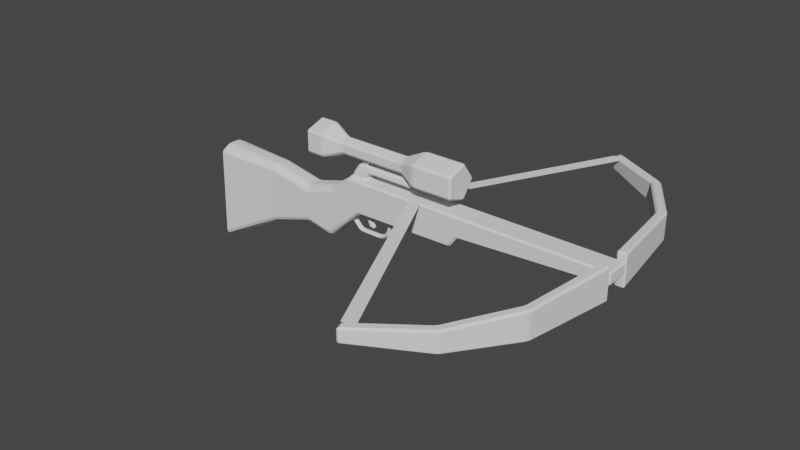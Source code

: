 # Source: Crossbow.blend  (saved by Blender 2.83.19; exported with 4.5.12 LTS)
import bpy
from mathutils import Matrix  # noqa: F401  (used for matrix-valued properties, if any)

bpy.ops.wm.read_factory_settings(use_empty=True)
scene = bpy.context.scene
scene.name = 'Scene'

# ---- collections
col_collection = bpy.data.collections.new('Collection'); scene.collection.children.link(col_collection)

# ---- world
world_world = bpy.data.worlds.new('World'); scene.world = world_world
world_world.use_nodes = True; world_world.node_tree.nodes.clear()
_N = world_world.node_tree.nodes; _L = world_world.node_tree.links
n0 = _N.new('ShaderNodeOutputWorld'); n0.name = 'World Output'; n0.location = (300, 300)
n1 = _N.new('ShaderNodeBackground'); n1.name = 'Background'; n1.location = (10, 300)
n1.inputs[0].default_value = (0.05088, 0.05088, 0.05088, 1.0)
_L.new(n1.outputs[0], n0.inputs[0])
n0.is_active_output = True
world_world.color = (0.05088, 0.05088, 0.05088)
world_world.use_sun_shadow = False
world_world.sun_shadow_jitter_overblur = 0.0

# ---- meshes
me_circle_002 = bpy.data.meshes.new('Circle.002')
me_circle_002.from_pydata([(-0.07155, 0.4917, -2.471), (-0.5391, 0.1519, -2.471), (-0.3605, -0.3978, -2.471), (0.2174, -0.3978, -2.471), (0.3961, 0.1519, -2.471), (-0.07155, 0.4917, 1.267), (-0.5391, 0.1519, 1.267), (-0.3605, -0.3978, 1.267), (0.2174, -0.3978, 1.267), (0.3961, 0.1519, 1.267), (-0.07155, 1.002, -3.407), (-1.024, 0.3096, -3.407), (-0.6604, -0.8105, -3.407), (0.5173, -0.8105, -3.407), (0.8812, 0.3096, -3.407), (-0.07155, 1.002, -4.368), (-1.024, 0.3096, -4.368), (-0.6604, -0.8105, -4.368), (0.5173, -0.8105, -4.368), (0.8812, 0.3096, -4.368), (-0.07155, 0.9724, 2.219), (-0.9963, 0.3005, 2.219), (-0.6431, -0.7867, 2.219), (0.5, -0.7867, 2.219), (0.8532, 0.3005, 2.219), (-0.07155, 0.9724, 4.416), (-0.9963, 0.3005, 4.416), (-0.6431, -0.7867, 4.416), (0.5, -0.7867, 4.416), (0.8532, 0.3005, 4.416), (0.7541, -0.0596, -1.473), (-0.009658, -0.0596, -1.473), (0.7541, 0.3173, -1.473), (-0.009658, 0.3173, -1.473), (0.7541, -0.0596, -1.101), (-0.009658, -0.0596, -1.101), (0.7541, 0.3173, -1.101), (-0.009658, 0.3173, -1.101), (0.7541, -0.0596, 0.9961), (-0.009658, -0.0596, 0.9961), (0.7541, 0.3173, 0.9961), (-0.009658, 0.3173, 0.9961), (0.7541, -0.0596, 1.368), (-0.009658, -0.0596, 1.368), (0.7541, 0.3173, 1.368), (-0.009658, 0.3173, 1.368), (7.235, -0.7178, -11.01), (2.276, -0.7178, -10.88), (4.804, -0.5088, -3.356), (2.368, -0.5088, -3.137), (5.266, -0.5088, -7.357), (2.38, -0.5088, -7.175), (2.842, -0.5088, -4.827), (4.488, -0.5088, -4.84), (3.126, -0.5088, -1.397), (1.346, -0.5088, -2.017), (3.031, -0.5088, 4.162), (1.346, -0.5088, 4.94), (2.463, -0.5088, 4.595), (1.346, -0.5088, 12.55), (2.02, -0.5088, 12.55), (7.235, 0.9828, -11.01), (2.276, 0.9828, -10.88), (1.346, 0.7739, -2.017), (1.346, 0.7739, 4.94), (5.266, 0.7739, -7.357), (4.804, 0.7739, -3.356), (4.488, 0.7739, -4.84), (2.38, 0.7739, -7.175), (2.842, 0.7739, -4.827), (2.368, 0.7739, -3.137), (1.346, 0.7739, 12.55), (2.02, 0.7739, 12.55), (2.463, 0.7739, 4.595), (3.126, 0.7739, -1.397), (3.031, 0.7739, 4.162), (1.346, -0.5088, -1.19), (1.346, 0.7739, -1.19), (7.523, 0.4822, -11.01), (7.523, -0.2171, -11.01), (1.346, 0.4822, -2.017), (1.346, -0.2171, -2.017), (5.505, 0.4822, -7.357), (5.505, -0.2171, -7.357), (5.043, 0.4822, -3.356), (5.043, -0.2171, -3.356), (2.609, 0.4822, -4.827), (2.609, -0.2171, -4.827), (1.346, 0.4822, 12.55), (1.346, -0.2171, 12.55), (3.126, 0.4822, -1.397), (3.126, -0.2171, -1.397), (1.988, -0.2171, -10.88), (1.988, 0.4822, -10.88), (1.346, -0.2171, 4.94), (1.346, 0.4822, 4.94), (4.727, -0.2171, -4.84), (4.727, 0.4822, -4.84), (2.146, -0.2171, -7.175), (2.146, 0.4822, -7.175), (2.134, -0.2171, -3.137), (2.134, 0.4822, -3.137), (2.02, -0.2171, 12.55), (2.02, 0.4822, 12.55), (2.463, -0.2171, 4.595), (2.463, 0.4822, 4.595), (3.031, -0.2171, 4.162), (3.031, 0.4822, 4.162), (1.346, 0.4822, -1.19), (1.346, -0.2171, -1.19), (0.9604, 0.4822, -1.821), (0.9604, -0.2171, -1.821), (0.9604, 0.4822, -0.9932), (0.9604, -0.2171, -0.9932), (0.5954, 0.38, -1.595), (0.5954, -0.115, -1.595), (0.5954, 0.38, -0.9932), (0.5954, -0.115, -0.9932), (0.9604, 0.4822, 1.634), (0.9604, -0.2171, 1.634), (0.5954, 0.38, 1.634), (0.5954, -0.115, 1.634), (2.591, -5.144, 11.4), (1.127, -5.144, 11.4), (2.725, -0.5088, 12.04), (0.993, -0.5088, 12.04), (2.591, -5.373, 11.86), (1.127, -5.373, 11.86), (2.725, -0.5088, 12.55), (0.993, -0.5088, 12.55), (2.411, -8.207, 9.505), (1.307, -8.207, 9.505), (1.307, -8.552, 9.879), (2.411, -8.552, 9.879), (2.23, -10.17, 6.389), (1.488, -10.17, 6.389), (1.488, -10.65, 6.555), (2.23, -10.65, 6.555), (1.488, -10.17, 6.389), (1.488, -10.05, 7.068), (1.346, -0.5088, 1.829), (1.346, -0.5088, 2.509), (3.961, -0.001668, -1.086), (3.042, -0.001668, -1.309), (3.961, 0.2826, -1.086), (3.042, 0.2826, -1.309), (3.961, -0.001668, -0.7597), (3.042, -0.001668, -0.9822), (3.961, 0.2826, -0.7597), (3.042, 0.2826, -0.9822), (3.655, -0.001668, -1.232), (3.348, -0.001668, -1.309), (3.348, 0.2826, -1.309), (3.655, 0.2826, -1.232), (3.348, 0.2826, -0.9822), (3.655, 0.2826, -0.9051), (3.348, -0.001668, -0.9822), (3.655, -0.001668, -0.9051), (4.389, -0.001669, -1.719), (4.183, -0.001669, -1.64), (4.389, 0.2826, -1.719), (4.183, 0.2826, -1.64), (4.396, -0.001669, -0.3894), (4.176, -0.001669, -0.3894), (4.396, 0.2826, -0.3894), (4.176, 0.2826, -0.3894), (3.839, 0.2445, -2.194), (3.839, -0.0398, -2.194), (3.662, -0.0398, -2.062), (3.662, 0.2445, -2.062), (3.993, 0.2826, -0.08103), (4.093, 0.2826, 0.115), (4.093, -0.001669, 0.115), (3.993, -0.001669, -0.08103), (2.936, 0.2826, 0.2376), (3.036, 0.2826, 0.4336), (3.036, -0.001669, 0.4336), (2.936, -0.001669, 0.2376), (2.591, 5.409, 11.4), (1.127, 5.409, 11.4), (2.725, 0.7739, 12.04), (0.993, 0.7739, 12.04), (2.591, 5.638, 11.86), (1.127, 5.638, 11.86), (2.725, 0.7739, 12.55), (0.993, 0.7739, 12.55), (2.411, 8.472, 9.505), (1.307, 8.472, 9.505), (1.307, 8.817, 9.879), (2.411, 8.817, 9.879), (2.23, 10.43, 6.389), (1.488, 10.43, 6.389), (1.488, 10.91, 6.555), (2.23, 10.91, 6.555), (1.488, 10.43, 6.389), (1.488, 10.32, 7.056), (1.346, 0.7739, 1.829), (1.346, 0.7739, 2.509)], [], [(4, 9, 8, 3), (2, 7, 6, 1), (0, 5, 9, 4), (3, 8, 7, 2), (1, 6, 5, 0), (3, 13, 14, 4), (1, 11, 12, 2), (4, 14, 10, 0), (2, 12, 13, 3), (0, 10, 11, 1), (13, 18, 19, 14), (11, 16, 17, 12), (14, 19, 15, 10), (12, 17, 18, 13), (10, 15, 16, 11), (8, 23, 22, 7), (6, 21, 20, 5), (9, 24, 23, 8), (7, 22, 21, 6), (5, 20, 24, 9), (24, 29, 28, 23), (22, 27, 26, 21), (20, 25, 29, 24), (23, 28, 27, 22), (21, 26, 25, 20), (26, 27, 28, 29, 25), (16, 15, 19, 18, 17), (30, 31, 33, 32), (32, 33, 37, 36), (36, 37, 35, 34), (34, 35, 31, 30), (32, 36, 34, 30), (37, 35, 31, 33), (38, 39, 41, 40), (40, 41, 45, 44), (44, 45, 43, 42), (42, 43, 39, 38), (40, 44, 42, 38), (45, 43, 39, 41), (51, 50, 53, 52), (50, 51, 47, 46), (52, 53, 48, 49), (49, 48, 54, 55), (55, 54, 56, 58, 57, 76), (57, 58, 60, 59), (92, 79, 46, 47), (109, 81, 55, 76), (79, 83, 50, 46), (96, 85, 48, 53), (98, 92, 47, 51), (100, 87, 52, 49), (102, 89, 59, 60), (104, 102, 60, 58), (85, 91, 54, 48), (87, 98, 51, 52), (89, 94, 57, 59), (81, 100, 49, 55), (83, 96, 53, 50), (106, 104, 58, 56), (91, 106, 56, 54), (94, 109, 76, 57), (64, 71, 72, 73), (75, 74, 63, 77, 64, 73), (70, 63, 74, 66), (69, 70, 66, 67), (67, 65, 68, 69), (62, 68, 65, 61), (64, 77, 108, 95), (95, 108, 109, 94), (74, 75, 107, 90), (90, 107, 106, 91), (75, 73, 105, 107), (107, 105, 104, 106), (65, 67, 97, 82), (82, 97, 96, 83), (63, 70, 101, 80), (80, 101, 100, 81), (71, 64, 95, 88), (88, 95, 94, 89), (69, 68, 99, 86), (86, 99, 98, 87), (66, 74, 90, 84), (84, 90, 91, 85), (73, 72, 103, 105), (105, 103, 102, 104), (72, 71, 88, 103), (103, 88, 89, 102), (70, 69, 86, 101), (101, 86, 87, 100), (68, 62, 93, 99), (99, 93, 92, 98), (67, 66, 84, 97), (97, 84, 85, 96), (61, 65, 82, 78), (78, 82, 83, 79), (77, 63, 80, 108), (109, 108, 112, 113), (62, 61, 78, 93), (93, 78, 79, 92), (112, 110, 114, 116), (108, 80, 110, 112), (80, 81, 111, 110), (81, 109, 113, 111), (116, 114, 115, 117), (110, 111, 115, 114), (111, 113, 117, 115), (112, 116, 120, 118), (119, 118, 120, 121), (116, 117, 121, 120), (113, 112, 118, 119), (117, 113, 119, 121), (122, 123, 125, 124), (124, 125, 129, 128), (128, 129, 127, 126), (127, 123, 131, 132), (124, 128, 126, 122), (129, 125, 123, 127), (132, 131, 135, 136), (126, 127, 132, 133), (123, 122, 130, 131), (122, 126, 133, 130), (137, 136, 135, 134), (133, 132, 136, 137), (130, 133, 137, 134), (131, 130, 134, 135), (138, 139, 141, 140), (151, 143, 145, 152), (152, 145, 149, 154), (154, 149, 147, 156), (156, 147, 143, 151), (144, 148, 146, 142), (149, 145, 143, 147), (146, 157, 150, 142), (157, 156, 151, 150), (148, 155, 157, 146), (155, 154, 156, 157), (144, 153, 155, 148), (153, 152, 154, 155), (142, 150, 153, 144), (150, 151, 152, 153), (161, 160, 166, 169), (160, 161, 165, 164), (162, 164, 171, 172), (162, 163, 159, 158), (160, 164, 162, 158), (165, 161, 159, 163), (167, 168, 169, 166), (158, 159, 168, 167), (159, 161, 169, 168), (160, 158, 167, 166), (173, 172, 176, 177), (165, 163, 173, 170), (164, 165, 170, 171), (163, 162, 172, 173), (175, 174, 177, 176), (172, 171, 175, 176), (170, 173, 177, 174), (171, 170, 174, 175), (178, 179, 181, 180), (180, 181, 185, 184), (184, 185, 183, 182), (183, 179, 187, 188), (180, 184, 182, 178), (185, 181, 179, 183), (188, 187, 191, 192), (182, 183, 188, 189), (179, 178, 186, 187), (178, 182, 189, 186), (193, 192, 191, 190), (189, 188, 192, 193), (186, 189, 193, 190), (187, 186, 190, 191), (194, 196, 197, 195)])
_uv = me_circle_002.uv_layers.new(name='UVMap')
_uv.uv.foreach_set('vector', [0.0, 0.0, 0.0, 0.0, 0.0, 0.0, 0.0, 0.0, 0.0, 0.0, 0.0, 0.0, 0.0, 0.0, 0.0, 0.0, 0.0, 0.0, 0.0, 0.0, 0.0, 0.0, 0.0, 0.0, 0.0, 0.0, 0.0, 0.0, 0.0, 0.0, 0.0, 0.0, 0.0, 0.0, 0.0, 0.0, 0.0, 0.0, 0.0, 0.0, 0.0, 0.0, 0.0, 0.0, 0.0, 0.0, 0.0, 0.0, 0.0, 0.0, 0.0, 0.0, 0.0, 0.0, 0.0, 0.0, 0.0, 0.0, 0.0, 0.0, 0.0, 0.0, 0.0, 0.0, 0.0, 0.0, 0.0, 0.0, 0.0, 0.0, 0.0, 0.0, 0.0, 0.0, 0.0, 0.0, 0.0, 0.0, 0.0, 0.0, 0.0, 0.0, 0.0, 0.0, 0.0, 0.0, 0.0, 0.0, 0.0, 0.0, 0.0, 0.0, 0.0, 0.0, 0.0, 0.0, 0.0, 0.0, 0.0, 0.0, 0.0, 0.0, 0.0, 0.0, 0.0, 0.0, 0.0, 0.0, 0.0, 0.0, 0.0, 0.0, 0.0, 0.0, 0.0, 0.0, 0.0, 0.0, 0.0, 0.0, 0.0, 0.0, 0.0, 0.0, 0.0, 0.0, 0.0, 0.0, 0.0, 0.0, 0.0, 0.0, 0.0, 0.0, 0.0, 0.0, 0.0, 0.0, 0.0, 0.0, 0.0, 0.0, 0.0, 0.0, 0.0, 0.0, 0.0, 0.0, 0.0, 0.0, 0.0, 0.0, 0.0, 0.0, 0.0, 0.0, 0.0, 0.0, 0.0, 0.0, 0.0, 0.0, 0.0, 0.0, 0.0, 0.0, 0.0, 0.0, 0.0, 0.0, 0.0, 0.0, 0.0, 0.0, 0.0, 0.0, 0.0, 0.0, 0.0, 0.0, 0.0, 0.0, 0.0, 0.0, 0.0, 0.0, 0.0, 0.0, 0.0, 0.0, 0.0, 0.0, 0.0, 0.0, 0.0, 0.0, 0.0, 0.0, 0.0, 0.0, 0.0, 0.0, 0.0, 0.0, 0.0, 0.0, 0.0, 0.0, 0.0, 0.0, 0.0, 0.0, 0.0, 0.0, 0.0, 0.0, 0.0, 0.0, 0.0, 0.0, 0.375, 0.0, 0.625, 0.0, 0.625, 0.25, 0.375, 0.25, 0.375, 0.25, 0.625, 0.25, 0.625, 0.5, 0.375, 0.5, 0.375, 0.5, 0.625, 0.5, 0.625, 0.75, 0.375, 0.75, 0.375, 0.75, 0.625, 0.75, 0.625, 1.0, 0.375, 1.0, 0.125, 0.5, 0.375, 0.5, 0.375, 0.75, 0.125, 0.75, 0.625, 0.5, 0.625, 0.75, 0.875, 0.75, 0.875, 0.5, 0.375, 0.0, 0.625, 0.0, 0.625, 0.25, 0.375, 0.25, 0.375, 0.25, 0.625, 0.25, 0.625, 0.5, 0.375, 0.5, 0.375, 0.5, 0.625, 0.5, 0.625, 0.75, 0.375, 0.75, 0.375, 0.75, 0.625, 0.75, 0.625, 1.0, 0.375, 1.0, 0.125, 0.5, 0.375, 0.5, 0.375, 0.75, 0.125, 0.75, 0.625, 0.5, 0.625, 0.75, 0.875, 0.75, 0.875, 0.5, 0.625, 0.75, 0.375, 0.75, 0.375, 0.75, 0.625, 0.75, 0.375, 0.75, 0.625, 0.75, 0.625, 1.0, 0.375, 1.0, 0.625, 0.75, 0.375, 0.75, 0.375, 0.75, 0.625, 0.75, 0.625, 0.75, 0.375, 0.75, 0.375, 0.75, 0.625, 0.75, 0.625, 0.75, 0.375, 0.75, 0.375, 0.75, 0.5, 0.75, 0.625, 0.75, 0.625, 0.75, 0.625, 0.75, 0.5, 0.75, 0.5, 0.75, 0.625, 0.75, 0.625, 1.0, 0.375, 1.0, 0.375, 1.0, 0.625, 1.0, 0.625, 0.75, 0.625, 0.75, 0.625, 0.75, 0.625, 0.75, 0.375, 1.0, 0.375, 0.75, 0.375, 0.75, 0.375, 1.0, 0.375, 0.75, 0.375, 0.75, 0.375, 0.75, 0.375, 0.75, 0.625, 0.75, 0.625, 1.0, 0.625, 1.0, 0.625, 0.75, 0.625, 0.75, 0.625, 0.75, 0.625, 0.75, 0.625, 0.75, 0.5, 0.75, 0.625, 0.75, 0.625, 0.75, 0.5, 0.75, 0.5, 0.75, 0.5, 0.75, 0.5, 0.75, 0.5, 0.75, 0.375, 0.75, 0.375, 0.75, 0.375, 0.75, 0.375, 0.75, 0.625, 0.75, 0.625, 0.75, 0.625, 0.75, 0.625, 0.75, 0.625, 0.75, 0.625, 0.75, 0.625, 0.75, 0.625, 0.75, 0.625, 0.75, 0.625, 0.75, 0.625, 0.75, 0.625, 0.75, 0.375, 0.75, 0.375, 0.75, 0.375, 0.75, 0.375, 0.75, 0.375, 0.75, 0.5, 0.75, 0.5, 0.75, 0.375, 0.75, 0.375, 0.75, 0.375, 0.75, 0.375, 0.75, 0.375, 0.75, 0.625, 0.75, 0.625, 0.75, 0.625, 0.75, 0.625, 0.75, 0.625, 0.75, 0.625, 0.75, 0.5, 0.75, 0.5, 0.75, 0.375, 0.75, 0.375, 0.75, 0.625, 0.75, 0.625, 0.75, 0.625, 0.75, 0.5, 0.75, 0.625, 0.75, 0.625, 0.75, 0.375, 0.75, 0.375, 0.75, 0.625, 0.75, 0.625, 0.75, 0.375, 0.75, 0.375, 0.75, 0.375, 0.75, 0.375, 0.75, 0.625, 0.75, 0.625, 0.75, 0.625, 1.0, 0.625, 0.75, 0.375, 0.75, 0.375, 1.0, 0.625, 0.75, 0.625, 0.75, 0.625, 0.75, 0.625, 0.75, 0.625, 0.75, 0.625, 0.75, 0.625, 0.75, 0.625, 0.75, 0.375, 0.75, 0.375, 0.75, 0.375, 0.75, 0.375, 0.75, 0.375, 0.75, 0.375, 0.75, 0.375, 0.75, 0.375, 0.75, 0.375, 0.75, 0.5, 0.75, 0.5, 0.75, 0.375, 0.75, 0.375, 0.75, 0.5, 0.75, 0.5, 0.75, 0.375, 0.75, 0.375, 0.75, 0.375, 0.75, 0.375, 0.75, 0.375, 0.75, 0.375, 0.75, 0.375, 0.75, 0.375, 0.75, 0.375, 0.75, 0.625, 0.75, 0.625, 0.75, 0.625, 0.75, 0.625, 0.75, 0.625, 0.75, 0.625, 0.75, 0.625, 0.75, 0.625, 0.75, 0.625, 0.75, 0.625, 0.75, 0.625, 0.75, 0.625, 0.75, 0.625, 0.75, 0.625, 0.75, 0.625, 0.75, 0.625, 0.75, 0.625, 0.75, 0.625, 0.75, 0.625, 0.75, 0.625, 0.75, 0.625, 0.75, 0.625, 0.75, 0.625, 0.75, 0.625, 0.75, 0.375, 0.75, 0.375, 0.75, 0.375, 0.75, 0.375, 0.75, 0.375, 0.75, 0.375, 0.75, 0.375, 0.75, 0.375, 0.75, 0.5, 0.75, 0.5, 0.75, 0.5, 0.75, 0.5, 0.75, 0.5, 0.75, 0.5, 0.75, 0.5, 0.75, 0.5, 0.75, 0.5, 0.75, 0.625, 0.75, 0.625, 0.75, 0.5, 0.75, 0.5, 0.75, 0.625, 0.75, 0.625, 0.75, 0.5, 0.75, 0.625, 0.75, 0.625, 0.75, 0.625, 0.75, 0.625, 0.75, 0.625, 0.75, 0.625, 0.75, 0.625, 0.75, 0.625, 0.75, 0.625, 0.75, 0.625, 1.0, 0.625, 1.0, 0.625, 0.75, 0.625, 0.75, 0.625, 1.0, 0.625, 1.0, 0.625, 0.75, 0.375, 0.75, 0.375, 0.75, 0.375, 0.75, 0.375, 0.75, 0.375, 0.75, 0.375, 0.75, 0.375, 0.75, 0.375, 0.75, 0.375, 1.0, 0.375, 0.75, 0.375, 0.75, 0.375, 1.0, 0.375, 1.0, 0.375, 0.75, 0.375, 0.75, 0.375, 1.0, 0.625, 0.75, 0.625, 0.75, 0.625, 0.75, 0.625, 0.75, 0.625, 0.75, 0.625, 0.75, 0.625, 0.75, 0.625, 0.75, 0.625, 1.0, 0.375, 1.0, 0.375, 1.0, 0.625, 1.0, 0.625, 1.0, 0.375, 1.0, 0.375, 1.0, 0.625, 1.0, 0.625, 0.75, 0.625, 0.75, 0.625, 0.75, 0.625, 0.75, 0.625, 0.75, 0.625, 0.75, 0.625, 0.75, 0.625, 0.75, 0.625, 0.75, 0.625, 0.75, 0.625, 0.75, 0.625, 0.75, 0.625, 0.75, 0.625, 0.75, 0.625, 0.75, 0.625, 0.75, 0.625, 0.75, 0.625, 0.75, 0.625, 0.75, 0.625, 0.75, 0.625, 0.75, 0.625, 0.75, 0.625, 0.75, 0.625, 0.75, 0.625, 0.75, 0.625, 0.75, 0.625, 0.75, 0.625, 0.75, 0.625, 0.75, 0.625, 0.75, 0.625, 0.75, 0.625, 0.75, 0.625, 0.75, 0.625, 0.75, 0.625, 0.75, 0.625, 0.75, 0.625, 0.75, 0.625, 0.75, 0.625, 0.75, 0.625, 0.75, 0.625, 0.75, 0.625, 0.75, 0.625, 0.75, 0.625, 0.75, 0.625, 0.75, 0.625, 0.75, 0.625, 0.75, 0.625, 0.75, 0.375, 0.0, 0.625, 0.0, 0.625, 0.25, 0.375, 0.25, 0.375, 0.25, 0.625, 0.25, 0.625, 0.5, 0.375, 0.5, 0.375, 0.5, 0.625, 0.5, 0.625, 0.75, 0.375, 0.75, 0.625, 0.75, 0.875, 0.75, 0.875, 0.75, 0.625, 0.75, 0.125, 0.5, 0.375, 0.5, 0.375, 0.75, 0.125, 0.75, 0.625, 0.5, 0.875, 0.5, 0.875, 0.75, 0.625, 0.75, 0.625, 0.75, 0.875, 0.75, 0.875, 0.75, 0.625, 0.75, 0.375, 0.75, 0.625, 0.75, 0.625, 0.75, 0.375, 0.75, 0.625, 0.0, 0.375, 0.0, 0.375, 0.0, 0.625, 0.0, 0.125, 0.75, 0.375, 0.75, 0.375, 0.75, 0.125, 0.75, 0.375, 0.75, 0.625, 0.75, 0.625, 1.0, 0.375, 1.0, 0.375, 0.75, 0.625, 0.75, 0.625, 0.75, 0.375, 0.75, 0.125, 0.75, 0.375, 0.75, 0.375, 0.75, 0.125, 0.75, 0.625, 0.0, 0.375, 0.0, 0.375, 0.0, 0.625, 0.0, 0.0, 0.0, 1.0, 0.0, 1.0, 1.0, 0.0, 1.0, 0.5417, 0.0, 0.625, 0.0, 0.625, 0.25, 0.5417, 0.25, 0.5417, 0.25, 0.625, 0.25, 0.625, 0.5, 0.5417, 0.5, 0.5417, 0.5, 0.625, 0.5, 0.625, 0.75, 0.5417, 0.75, 0.5417, 0.75, 0.625, 0.75, 0.625, 1.0, 0.5417, 1.0, 0.125, 0.5, 0.375, 0.5, 0.375, 0.75, 0.125, 0.75, 0.625, 0.5, 0.875, 0.5, 0.875, 0.75, 0.625, 0.75, 0.375, 0.75, 0.4583, 0.75, 0.4583, 1.0, 0.375, 1.0, 0.4583, 0.75, 0.5417, 0.75, 0.5417, 1.0, 0.4583, 1.0, 0.375, 0.5, 0.4583, 0.5, 0.4583, 0.75, 0.375, 0.75, 0.4583, 0.5, 0.5417, 0.5, 0.5417, 0.75, 0.4583, 0.75, 0.375, 0.25, 0.4583, 0.25, 0.4583, 0.5, 0.375, 0.5, 0.4583, 0.25, 0.5417, 0.25, 0.5417, 0.5, 0.4583, 0.5, 0.375, 0.0, 0.4583, 0.0, 0.4583, 0.25, 0.375, 0.25, 0.4583, 0.0, 0.5417, 0.0, 0.5417, 0.25, 0.4583, 0.25, 0.625, 0.25, 0.375, 0.25, 0.375, 0.25, 0.625, 0.25, 0.375, 0.25, 0.625, 0.25, 0.625, 0.5, 0.375, 0.5, 0.375, 0.75, 0.375, 0.5, 0.375, 0.5, 0.375, 0.75, 0.375, 0.75, 0.625, 0.75, 0.625, 1.0, 0.375, 1.0, 0.125, 0.5, 0.375, 0.5, 0.375, 0.75, 0.125, 0.75, 0.625, 0.5, 0.875, 0.5, 0.875, 0.75, 0.625, 0.75, 0.375, 0.0, 0.625, 0.0, 0.625, 0.25, 0.375, 0.25, 0.375, 1.0, 0.625, 1.0, 0.625, 1.0, 0.375, 1.0, 0.875, 0.75, 0.875, 0.5, 0.875, 0.5, 0.875, 0.75, 0.125, 0.5, 0.125, 0.75, 0.125, 0.75, 0.125, 0.5, 0.625, 0.75, 0.375, 0.75, 0.375, 0.75, 0.625, 0.75, 0.625, 0.5, 0.625, 0.75, 0.625, 0.75, 0.625, 0.5, 0.375, 0.5, 0.625, 0.5, 0.625, 0.5, 0.375, 0.5, 0.625, 0.75, 0.375, 0.75, 0.375, 0.75, 0.625, 0.75, 0.375, 0.5, 0.625, 0.5, 0.625, 0.75, 0.375, 0.75, 0.375, 0.75, 0.375, 0.5, 0.375, 0.5, 0.375, 0.75, 0.625, 0.5, 0.625, 0.75, 0.625, 0.75, 0.625, 0.5, 0.375, 0.5, 0.625, 0.5, 0.625, 0.5, 0.375, 0.5, 0.375, 0.0, 0.625, 0.0, 0.625, 0.25, 0.375, 0.25, 0.375, 0.25, 0.625, 0.25, 0.625, 0.5, 0.375, 0.5, 0.375, 0.5, 0.625, 0.5, 0.625, 0.75, 0.375, 0.75, 0.625, 0.75, 0.875, 0.75, 0.875, 0.75, 0.625, 0.75, 0.125, 0.5, 0.375, 0.5, 0.375, 0.75, 0.125, 0.75, 0.625, 0.5, 0.875, 0.5, 0.875, 0.75, 0.625, 0.75, 0.625, 0.75, 0.875, 0.75, 0.875, 0.75, 0.625, 0.75, 0.375, 0.75, 0.625, 0.75, 0.625, 0.75, 0.375, 0.75, 0.625, 0.0, 0.375, 0.0, 0.375, 0.0, 0.625, 0.0, 0.125, 0.75, 0.375, 0.75, 0.375, 0.75, 0.125, 0.75, 0.375, 0.75, 0.625, 0.75, 0.625, 1.0, 0.375, 1.0, 0.375, 0.75, 0.625, 0.75, 0.625, 0.75, 0.375, 0.75, 0.125, 0.75, 0.375, 0.75, 0.375, 0.75, 0.125, 0.75, 0.625, 0.0, 0.375, 0.0, 0.375, 0.0, 0.625, 0.0, 0.0, 0.0, 0.0, 1.0, 1.0, 1.0, 1.0, 0.0])
me_circle_002.use_remesh_fix_poles = True
me_circle_002.use_remesh_preserve_attributes = False
me_circle_002.use_mirror_vertex_groups = False
me_circle_002.update()

# ---- objects
ob_circle_002 = bpy.data.objects.new('Circle.002', me_circle_002)

# ---- transforms, parenting, visibility, modifiers, constraints
ob_circle_002.location = (-6.151, 0.2069, 11.33)
ob_circle_002.rotation_euler = (-0.0, 1.571, 0.0)
ob_circle_002.scale = (2.175, 2.175, 2.175)
ob_circle_002.lineart.crease_threshold = 0.0
_m = ob_circle_002.modifiers.new('Bevel', 'BEVEL')
_m.limit_method = 'NONE'

# ---- collection membership
col_collection.objects.link(ob_circle_002)

# ---- scene / render settings (as saved in the file)
scene.frame_start = 1; scene.frame_end = 250; scene.frame_set(1)
scene.render.engine = 'BLENDER_EEVEE_NEXT'
scene.cycles.use_denoising = False
scene.cycles.samples = 128
scene.cycles.sampling_pattern = 'TABULATED_SOBOL'
scene.cycles.use_adaptive_sampling = False
scene.cycles.use_light_tree = False
scene.view_settings.view_transform = 'Filmic'
bpy.context.view_layer.update()

# ---- added for rendering (the .blend has no active camera and no usable light): camera, sun
cam_auto = bpy.data.cameras.new('AutoCamera')
cam_auto.lens = 50.0
cam_auto.sensor_width = 36.0
cam_auto.clip_end = 1164.73
ob_auto_camera = bpy.data.objects.new('AutoCamera', cam_auto)
scene.collection.objects.link(ob_auto_camera)
ob_auto_camera.location = (61.8923, -79.1446, 57.3689)
ob_auto_camera.rotation_euler = (1.09748, -7.21219e-08, 0.694738)
scene.camera = ob_auto_camera
light_auto_sun = bpy.data.lights.new('AutoSun', 'SUN')
light_auto_sun.energy = 3.0
light_auto_sun.angle = 0.0523599
ob_auto_sun = bpy.data.objects.new('AutoSun', light_auto_sun)
scene.collection.objects.link(ob_auto_sun)
ob_auto_sun.rotation_euler = (0.872665, 0.174533, 0.523599)
bpy.context.view_layer.update()

